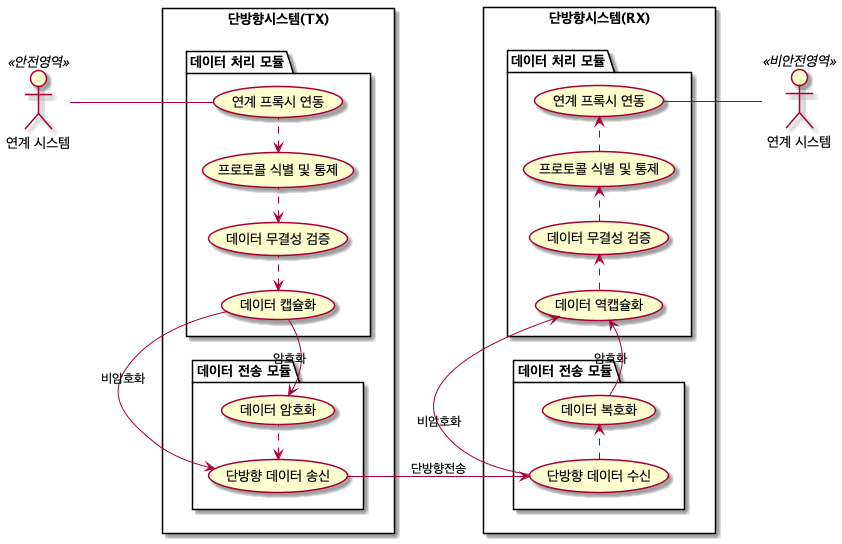

The diagram above was rendered by PlantUML. Its source (embedded in the PNG):
@startuml
left to right direction

actor "연계 시스템" as Src << 안전영역 >>
actor "연계 시스템" as Dst << 비안전영역 >>

rectangle 단방향시스템(TX) {
    package "데이터 처리 모듈" as TDPE {
        usecase "연계 프록시 연동" as TProxy
        usecase "프로토콜 식별 및 통제" as TProtoClassify
        usecase "데이터 무결성 검증" as TDataIntegrityChk
        usecase "데이터 캡슐화" as TDataEncapDecap

        (TProtoClassify) <. (TProxy) 
        (TDataIntegrityChk) <. (TProtoClassify)
        (TDataEncapDecap) <. (TDataIntegrityChk)
    }

    package "데이터 전송 모듈" as TDTE {
        usecase "데이터 암호화" as TDataEncDec
        usecase "단방향 데이터 송신" as TUniDataTransfer

        (TUniDataTransfer) <. (TDataEncDec)
    }

    (TDataEncapDecap) -> (TDataEncDec) : 암호화
    (TDataEncapDecap) -> (TUniDataTransfer) : 비암호화
}

rectangle 단방향시스템(RX) {
    package "데이터 처리 모듈" as RDPE {
        usecase "연계 프록시 연동" as RProxy
        usecase "프로토콜 식별 및 통제" as RProtoClassify
        usecase "데이터 무결성 검증" as RDataIntegrityChk
        usecase "데이터 역캡슐화" as RDataEncapDecap

        (RProtoClassify) .> (RProxy) 
        (RDataIntegrityChk) .> (RProtoClassify)
        (RDataEncapDecap) .> (RDataIntegrityChk)
    }

    package "데이터 전송 모듈" as RDTE {
        usecase "데이터 복호화" as RDataEncDec
        usecase "단방향 데이터 수신" as RUniDataTransfer

        (RDataEncDec) <.left. (RUniDataTransfer)
    }

    (RDataEncapDecap) <- (RUniDataTransfer) : 비암호화
    (RDataEncapDecap) <- (RDataEncDec) : 암호화
}

    Src -- (TProxy)
    (TUniDataTransfer) --> (RUniDataTransfer) : 단방향전송
    (RProxy) -- Dst
@enduml